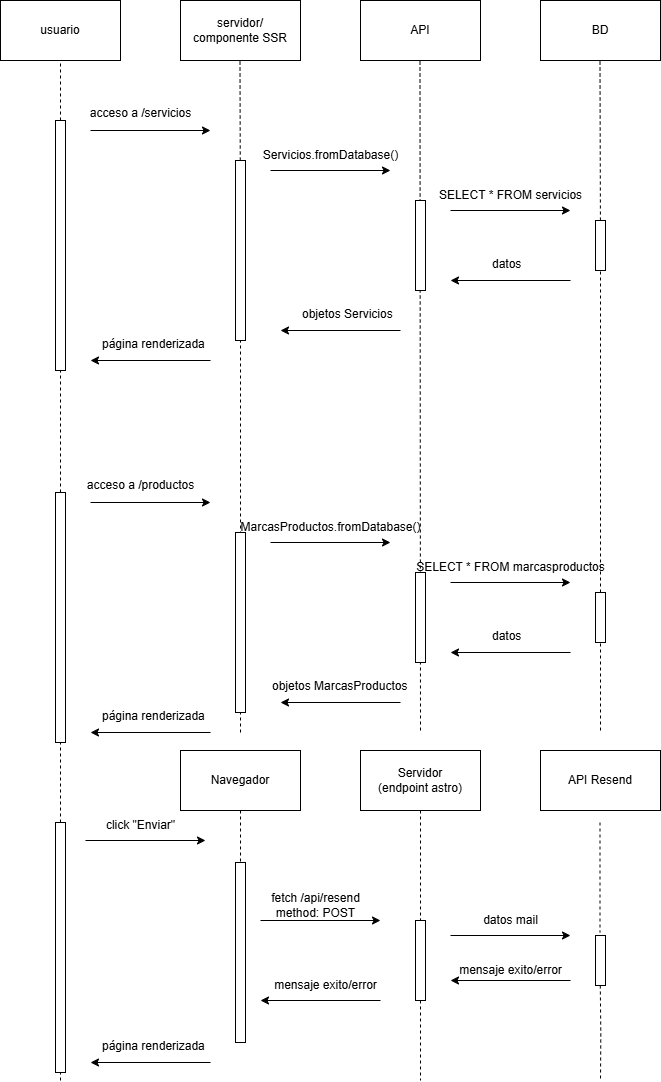

The diagram above was exported from draw.io. Its source (the exported page's mxGraphModel, read from the mxfile embedded in the PNG):
<mxGraphModel dx="1426" dy="743" grid="1" gridSize="10" guides="1" tooltips="1" connect="1" arrows="1" fold="1" page="1" pageScale="1" pageWidth="827" pageHeight="1169" math="0" shadow="0">
  <root>
    <mxCell id="0" />
    <mxCell id="1" parent="0" />
    <mxCell id="2xv7dTkVTDjV7y-Cd_DW-1" value="usuario" style="rounded=0;whiteSpace=wrap;html=1;" parent="1" vertex="1">
      <mxGeometry x="80" y="80" width="120" height="60" as="geometry" />
    </mxCell>
    <mxCell id="2xv7dTkVTDjV7y-Cd_DW-2" value="servidor/&lt;br&gt;componente SSR" style="rounded=0;whiteSpace=wrap;html=1;" parent="1" vertex="1">
      <mxGeometry x="260" y="80" width="120" height="60" as="geometry" />
    </mxCell>
    <mxCell id="2xv7dTkVTDjV7y-Cd_DW-3" value="API" style="rounded=0;whiteSpace=wrap;html=1;" parent="1" vertex="1">
      <mxGeometry x="440" y="80" width="120" height="60" as="geometry" />
    </mxCell>
    <mxCell id="2xv7dTkVTDjV7y-Cd_DW-4" value="BD" style="rounded=0;whiteSpace=wrap;html=1;" parent="1" vertex="1">
      <mxGeometry x="620" y="80" width="120" height="60" as="geometry" />
    </mxCell>
    <mxCell id="2xv7dTkVTDjV7y-Cd_DW-5" value="" style="endArrow=none;dashed=1;html=1;rounded=0;entryX=0.5;entryY=1;entryDx=0;entryDy=0;" parent="1" source="2xv7dTkVTDjV7y-Cd_DW-23" target="2xv7dTkVTDjV7y-Cd_DW-1" edge="1">
      <mxGeometry width="50" height="50" relative="1" as="geometry">
        <mxPoint x="140" y="510" as="sourcePoint" />
        <mxPoint x="440" y="250" as="targetPoint" />
        <Array as="points" />
      </mxGeometry>
    </mxCell>
    <mxCell id="2xv7dTkVTDjV7y-Cd_DW-6" value="" style="endArrow=none;dashed=1;html=1;rounded=0;entryX=0.5;entryY=1;entryDx=0;entryDy=0;" parent="1" source="2xv7dTkVTDjV7y-Cd_DW-25" edge="1">
      <mxGeometry width="50" height="50" relative="1" as="geometry">
        <mxPoint x="319.5" y="510" as="sourcePoint" />
        <mxPoint x="319.5" y="140" as="targetPoint" />
        <Array as="points" />
      </mxGeometry>
    </mxCell>
    <mxCell id="2xv7dTkVTDjV7y-Cd_DW-7" value="" style="endArrow=none;dashed=1;html=1;rounded=0;entryX=0.5;entryY=1;entryDx=0;entryDy=0;" parent="1" edge="1">
      <mxGeometry width="50" height="50" relative="1" as="geometry">
        <mxPoint x="500" y="810" as="sourcePoint" />
        <mxPoint x="499.5" y="140" as="targetPoint" />
        <Array as="points" />
      </mxGeometry>
    </mxCell>
    <mxCell id="2xv7dTkVTDjV7y-Cd_DW-8" value="" style="endArrow=none;dashed=1;html=1;rounded=0;entryX=0.5;entryY=1;entryDx=0;entryDy=0;" parent="1" source="2xv7dTkVTDjV7y-Cd_DW-28" edge="1">
      <mxGeometry width="50" height="50" relative="1" as="geometry">
        <mxPoint x="679.5" y="510" as="sourcePoint" />
        <mxPoint x="679.5" y="140" as="targetPoint" />
        <Array as="points" />
      </mxGeometry>
    </mxCell>
    <mxCell id="2xv7dTkVTDjV7y-Cd_DW-9" value="" style="endArrow=classic;html=1;rounded=0;" parent="1" edge="1">
      <mxGeometry width="50" height="50" relative="1" as="geometry">
        <mxPoint x="170" y="210" as="sourcePoint" />
        <mxPoint x="290" y="210" as="targetPoint" />
      </mxGeometry>
    </mxCell>
    <mxCell id="2xv7dTkVTDjV7y-Cd_DW-10" value="" style="endArrow=classic;html=1;rounded=0;" parent="1" edge="1">
      <mxGeometry width="50" height="50" relative="1" as="geometry">
        <mxPoint x="350" y="250" as="sourcePoint" />
        <mxPoint x="470" y="250" as="targetPoint" />
      </mxGeometry>
    </mxCell>
    <mxCell id="2xv7dTkVTDjV7y-Cd_DW-11" value="" style="endArrow=classic;html=1;rounded=0;" parent="1" edge="1">
      <mxGeometry width="50" height="50" relative="1" as="geometry">
        <mxPoint x="530" y="290" as="sourcePoint" />
        <mxPoint x="650" y="290" as="targetPoint" />
      </mxGeometry>
    </mxCell>
    <mxCell id="2xv7dTkVTDjV7y-Cd_DW-12" value="acceso a /servicios" style="text;html=1;align=center;verticalAlign=middle;resizable=0;points=[];autosize=1;strokeColor=none;fillColor=none;" parent="1" vertex="1">
      <mxGeometry x="160" y="178" width="120" height="30" as="geometry" />
    </mxCell>
    <mxCell id="2xv7dTkVTDjV7y-Cd_DW-13" value="Servicios.fromDatabase()" style="text;html=1;align=center;verticalAlign=middle;resizable=0;points=[];autosize=1;strokeColor=none;fillColor=none;" parent="1" vertex="1">
      <mxGeometry x="330" y="220" width="160" height="30" as="geometry" />
    </mxCell>
    <mxCell id="2xv7dTkVTDjV7y-Cd_DW-14" value="SELECT * FROM servicios" style="text;html=1;align=center;verticalAlign=middle;resizable=0;points=[];autosize=1;strokeColor=none;fillColor=none;" parent="1" vertex="1">
      <mxGeometry x="505" y="260" width="170" height="30" as="geometry" />
    </mxCell>
    <mxCell id="2xv7dTkVTDjV7y-Cd_DW-16" value="" style="endArrow=classic;html=1;rounded=0;" parent="1" edge="1">
      <mxGeometry width="50" height="50" relative="1" as="geometry">
        <mxPoint x="650" y="360" as="sourcePoint" />
        <mxPoint x="530" y="360" as="targetPoint" />
      </mxGeometry>
    </mxCell>
    <mxCell id="2xv7dTkVTDjV7y-Cd_DW-17" value="" style="endArrow=classic;html=1;rounded=0;" parent="1" edge="1">
      <mxGeometry width="50" height="50" relative="1" as="geometry">
        <mxPoint x="480" y="410" as="sourcePoint" />
        <mxPoint x="360" y="410" as="targetPoint" />
      </mxGeometry>
    </mxCell>
    <mxCell id="2xv7dTkVTDjV7y-Cd_DW-18" value="" style="endArrow=classic;html=1;rounded=0;" parent="1" edge="1">
      <mxGeometry width="50" height="50" relative="1" as="geometry">
        <mxPoint x="290" y="440" as="sourcePoint" />
        <mxPoint x="170" y="440" as="targetPoint" />
      </mxGeometry>
    </mxCell>
    <mxCell id="2xv7dTkVTDjV7y-Cd_DW-20" value="datos" style="text;whiteSpace=wrap;" parent="1" vertex="1">
      <mxGeometry x="570" y="330" width="60" height="40" as="geometry" />
    </mxCell>
    <mxCell id="2xv7dTkVTDjV7y-Cd_DW-21" value="objetos Servicios" style="text;whiteSpace=wrap;" parent="1" vertex="1">
      <mxGeometry x="380" y="380" width="120" height="40" as="geometry" />
    </mxCell>
    <mxCell id="2xv7dTkVTDjV7y-Cd_DW-22" value="página renderizada" style="text;whiteSpace=wrap;" parent="1" vertex="1">
      <mxGeometry x="180" y="410" width="140" height="40" as="geometry" />
    </mxCell>
    <mxCell id="2xv7dTkVTDjV7y-Cd_DW-24" value="" style="endArrow=none;dashed=1;html=1;rounded=0;entryX=0.5;entryY=1;entryDx=0;entryDy=0;" parent="1" target="2xv7dTkVTDjV7y-Cd_DW-23" edge="1">
      <mxGeometry width="50" height="50" relative="1" as="geometry">
        <mxPoint x="140" y="1160" as="sourcePoint" />
        <mxPoint x="140" y="140" as="targetPoint" />
        <Array as="points" />
      </mxGeometry>
    </mxCell>
    <mxCell id="2xv7dTkVTDjV7y-Cd_DW-23" value="" style="rounded=0;whiteSpace=wrap;html=1;" parent="1" vertex="1">
      <mxGeometry x="135" y="200" width="10" height="250" as="geometry" />
    </mxCell>
    <mxCell id="2xv7dTkVTDjV7y-Cd_DW-26" value="" style="endArrow=none;dashed=1;html=1;rounded=0;entryX=0.5;entryY=1;entryDx=0;entryDy=0;exitX=1;exitY=0.75;exitDx=0;exitDy=0;" parent="1" source="2xv7dTkVTDjV7y-Cd_DW-43" target="2xv7dTkVTDjV7y-Cd_DW-25" edge="1">
      <mxGeometry width="50" height="50" relative="1" as="geometry">
        <mxPoint x="320" y="1160" as="sourcePoint" />
        <mxPoint x="319.5" y="140" as="targetPoint" />
        <Array as="points" />
      </mxGeometry>
    </mxCell>
    <mxCell id="2xv7dTkVTDjV7y-Cd_DW-25" value="" style="rounded=0;whiteSpace=wrap;html=1;" parent="1" vertex="1">
      <mxGeometry x="315" y="240" width="10" height="180" as="geometry" />
    </mxCell>
    <mxCell id="2xv7dTkVTDjV7y-Cd_DW-27" value="" style="rounded=0;whiteSpace=wrap;html=1;" parent="1" vertex="1">
      <mxGeometry x="495" y="280" width="10" height="90" as="geometry" />
    </mxCell>
    <mxCell id="2xv7dTkVTDjV7y-Cd_DW-29" value="" style="endArrow=none;dashed=1;html=1;rounded=0;entryX=0.5;entryY=1;entryDx=0;entryDy=0;" parent="1" target="2xv7dTkVTDjV7y-Cd_DW-28" edge="1">
      <mxGeometry width="50" height="50" relative="1" as="geometry">
        <mxPoint x="680" y="810" as="sourcePoint" />
        <mxPoint x="679.5" y="140" as="targetPoint" />
        <Array as="points" />
      </mxGeometry>
    </mxCell>
    <mxCell id="2xv7dTkVTDjV7y-Cd_DW-30" style="edgeStyle=orthogonalEdgeStyle;rounded=0;orthogonalLoop=1;jettySize=auto;html=1;exitX=0.5;exitY=0;exitDx=0;exitDy=0;" parent="1" source="2xv7dTkVTDjV7y-Cd_DW-28" edge="1">
      <mxGeometry relative="1" as="geometry">
        <mxPoint x="679.8780487804879" y="300.0243902439025" as="targetPoint" />
      </mxGeometry>
    </mxCell>
    <mxCell id="2xv7dTkVTDjV7y-Cd_DW-28" value="" style="rounded=0;whiteSpace=wrap;html=1;" parent="1" vertex="1">
      <mxGeometry x="675" y="300" width="10" height="50" as="geometry" />
    </mxCell>
    <mxCell id="2xv7dTkVTDjV7y-Cd_DW-31" value="acceso a /productos" style="text;html=1;align=center;verticalAlign=middle;resizable=0;points=[];autosize=1;strokeColor=none;fillColor=none;" parent="1" vertex="1">
      <mxGeometry x="155" y="550" width="130" height="30" as="geometry" />
    </mxCell>
    <mxCell id="2xv7dTkVTDjV7y-Cd_DW-32" value="" style="endArrow=classic;html=1;rounded=0;" parent="1" edge="1">
      <mxGeometry width="50" height="50" relative="1" as="geometry">
        <mxPoint x="170" y="582" as="sourcePoint" />
        <mxPoint x="290" y="582" as="targetPoint" />
      </mxGeometry>
    </mxCell>
    <mxCell id="2xv7dTkVTDjV7y-Cd_DW-33" value="MarcasProductos.fromDatabase()" style="text;html=1;align=center;verticalAlign=middle;resizable=0;points=[];autosize=1;strokeColor=none;fillColor=none;" parent="1" vertex="1">
      <mxGeometry x="310" y="592" width="200" height="30" as="geometry" />
    </mxCell>
    <mxCell id="2xv7dTkVTDjV7y-Cd_DW-34" value="" style="endArrow=classic;html=1;rounded=0;" parent="1" edge="1">
      <mxGeometry width="50" height="50" relative="1" as="geometry">
        <mxPoint x="350" y="622" as="sourcePoint" />
        <mxPoint x="470" y="622" as="targetPoint" />
      </mxGeometry>
    </mxCell>
    <mxCell id="2xv7dTkVTDjV7y-Cd_DW-35" value="SELECT * FROM marcasproductos" style="text;html=1;align=center;verticalAlign=middle;resizable=0;points=[];autosize=1;strokeColor=none;fillColor=none;" parent="1" vertex="1">
      <mxGeometry x="485" y="632" width="210" height="30" as="geometry" />
    </mxCell>
    <mxCell id="2xv7dTkVTDjV7y-Cd_DW-36" value="" style="endArrow=classic;html=1;rounded=0;" parent="1" edge="1">
      <mxGeometry width="50" height="50" relative="1" as="geometry">
        <mxPoint x="530" y="662" as="sourcePoint" />
        <mxPoint x="650" y="662" as="targetPoint" />
      </mxGeometry>
    </mxCell>
    <mxCell id="2xv7dTkVTDjV7y-Cd_DW-37" value="datos" style="text;whiteSpace=wrap;" parent="1" vertex="1">
      <mxGeometry x="570" y="702" width="60" height="40" as="geometry" />
    </mxCell>
    <mxCell id="2xv7dTkVTDjV7y-Cd_DW-38" value="" style="endArrow=classic;html=1;rounded=0;" parent="1" edge="1">
      <mxGeometry width="50" height="50" relative="1" as="geometry">
        <mxPoint x="650" y="732" as="sourcePoint" />
        <mxPoint x="530" y="732" as="targetPoint" />
      </mxGeometry>
    </mxCell>
    <mxCell id="2xv7dTkVTDjV7y-Cd_DW-39" value="" style="rounded=0;whiteSpace=wrap;html=1;" parent="1" vertex="1">
      <mxGeometry x="675" y="672" width="10" height="50" as="geometry" />
    </mxCell>
    <mxCell id="2xv7dTkVTDjV7y-Cd_DW-40" value="" style="rounded=0;whiteSpace=wrap;html=1;" parent="1" vertex="1">
      <mxGeometry x="495" y="652" width="10" height="90" as="geometry" />
    </mxCell>
    <mxCell id="2xv7dTkVTDjV7y-Cd_DW-41" value="" style="rounded=0;whiteSpace=wrap;html=1;" parent="1" vertex="1">
      <mxGeometry x="315" y="612" width="10" height="180" as="geometry" />
    </mxCell>
    <mxCell id="2xv7dTkVTDjV7y-Cd_DW-42" value="" style="rounded=0;whiteSpace=wrap;html=1;" parent="1" vertex="1">
      <mxGeometry x="135" y="572" width="10" height="250" as="geometry" />
    </mxCell>
    <mxCell id="2xv7dTkVTDjV7y-Cd_DW-43" value="página renderizada" style="text;whiteSpace=wrap;" parent="1" vertex="1">
      <mxGeometry x="180" y="782" width="140" height="40" as="geometry" />
    </mxCell>
    <mxCell id="2xv7dTkVTDjV7y-Cd_DW-44" value="objetos MarcasProductos" style="text;whiteSpace=wrap;" parent="1" vertex="1">
      <mxGeometry x="350" y="752" width="150" height="40" as="geometry" />
    </mxCell>
    <mxCell id="2xv7dTkVTDjV7y-Cd_DW-45" value="" style="endArrow=classic;html=1;rounded=0;" parent="1" edge="1">
      <mxGeometry width="50" height="50" relative="1" as="geometry">
        <mxPoint x="480" y="782" as="sourcePoint" />
        <mxPoint x="360" y="782" as="targetPoint" />
      </mxGeometry>
    </mxCell>
    <mxCell id="2xv7dTkVTDjV7y-Cd_DW-46" value="" style="endArrow=classic;html=1;rounded=0;" parent="1" edge="1">
      <mxGeometry width="50" height="50" relative="1" as="geometry">
        <mxPoint x="290" y="812" as="sourcePoint" />
        <mxPoint x="170" y="812" as="targetPoint" />
      </mxGeometry>
    </mxCell>
    <mxCell id="2xv7dTkVTDjV7y-Cd_DW-52" value="click &quot;Enviar&quot;" style="text;html=1;align=center;verticalAlign=middle;resizable=0;points=[];autosize=1;strokeColor=none;fillColor=none;" parent="1" vertex="1">
      <mxGeometry x="175" y="890" width="90" height="30" as="geometry" />
    </mxCell>
    <mxCell id="2xv7dTkVTDjV7y-Cd_DW-53" value="" style="endArrow=classic;html=1;rounded=0;" parent="1" edge="1">
      <mxGeometry width="50" height="50" relative="1" as="geometry">
        <mxPoint x="165" y="920" as="sourcePoint" />
        <mxPoint x="285" y="920" as="targetPoint" />
      </mxGeometry>
    </mxCell>
    <mxCell id="2xv7dTkVTDjV7y-Cd_DW-54" value="" style="rounded=0;whiteSpace=wrap;html=1;" parent="1" vertex="1">
      <mxGeometry x="135" y="902" width="10" height="250" as="geometry" />
    </mxCell>
    <mxCell id="2xv7dTkVTDjV7y-Cd_DW-55" value="" style="rounded=0;whiteSpace=wrap;html=1;" parent="1" vertex="1">
      <mxGeometry x="315" y="942" width="10" height="180" as="geometry" />
    </mxCell>
    <mxCell id="2xv7dTkVTDjV7y-Cd_DW-56" value="página renderizada" style="text;whiteSpace=wrap;" parent="1" vertex="1">
      <mxGeometry x="180" y="1112" width="140" height="40" as="geometry" />
    </mxCell>
    <mxCell id="2xv7dTkVTDjV7y-Cd_DW-57" value="" style="endArrow=classic;html=1;rounded=0;" parent="1" edge="1">
      <mxGeometry width="50" height="50" relative="1" as="geometry">
        <mxPoint x="290" y="1142" as="sourcePoint" />
        <mxPoint x="170" y="1142" as="targetPoint" />
      </mxGeometry>
    </mxCell>
    <mxCell id="itdy6MDe4wYgeBqSpjjY-2" style="edgeStyle=orthogonalEdgeStyle;rounded=0;orthogonalLoop=1;jettySize=auto;html=1;dashed=1;endArrow=none;startFill=0;" parent="1" source="itdy6MDe4wYgeBqSpjjY-3" edge="1">
      <mxGeometry relative="1" as="geometry">
        <mxPoint x="500" y="1160" as="targetPoint" />
      </mxGeometry>
    </mxCell>
    <mxCell id="itdy6MDe4wYgeBqSpjjY-1" value="Servidor&lt;div&gt;(endpoint astro)&lt;/div&gt;" style="rounded=0;whiteSpace=wrap;html=1;" parent="1" vertex="1">
      <mxGeometry x="440" y="830" width="120" height="60" as="geometry" />
    </mxCell>
    <mxCell id="itdy6MDe4wYgeBqSpjjY-4" value="" style="edgeStyle=orthogonalEdgeStyle;rounded=0;orthogonalLoop=1;jettySize=auto;html=1;dashed=1;endArrow=none;startFill=0;" parent="1" source="itdy6MDe4wYgeBqSpjjY-1" target="itdy6MDe4wYgeBqSpjjY-3" edge="1">
      <mxGeometry relative="1" as="geometry">
        <mxPoint x="500" y="1150" as="targetPoint" />
        <mxPoint x="500" y="890" as="sourcePoint" />
      </mxGeometry>
    </mxCell>
    <mxCell id="itdy6MDe4wYgeBqSpjjY-3" value="" style="rounded=0;whiteSpace=wrap;html=1;" parent="1" vertex="1">
      <mxGeometry x="495" y="1000" width="10" height="80" as="geometry" />
    </mxCell>
    <mxCell id="itdy6MDe4wYgeBqSpjjY-5" value="" style="endArrow=classic;html=1;rounded=0;" parent="1" edge="1">
      <mxGeometry width="50" height="50" relative="1" as="geometry">
        <mxPoint x="340" y="1000" as="sourcePoint" />
        <mxPoint x="460" y="1000" as="targetPoint" />
      </mxGeometry>
    </mxCell>
    <mxCell id="itdy6MDe4wYgeBqSpjjY-6" value="" style="endArrow=classic;html=1;rounded=0;" parent="1" edge="1">
      <mxGeometry width="50" height="50" relative="1" as="geometry">
        <mxPoint x="460" y="1080" as="sourcePoint" />
        <mxPoint x="340" y="1080" as="targetPoint" />
      </mxGeometry>
    </mxCell>
    <mxCell id="G--CpxQibVV3Ts_d1Uzs-2" value="" style="edgeStyle=orthogonalEdgeStyle;rounded=0;orthogonalLoop=1;jettySize=auto;html=1;dashed=1;endArrow=none;startFill=0;" parent="1" edge="1">
      <mxGeometry relative="1" as="geometry">
        <mxPoint x="679.5" y="1012" as="targetPoint" />
        <mxPoint x="679.5" y="902" as="sourcePoint" />
      </mxGeometry>
    </mxCell>
    <mxCell id="G--CpxQibVV3Ts_d1Uzs-3" value="API Resend" style="rounded=0;whiteSpace=wrap;html=1;" parent="1" vertex="1">
      <mxGeometry x="620" y="830" width="120" height="60" as="geometry" />
    </mxCell>
    <mxCell id="G--CpxQibVV3Ts_d1Uzs-4" value="" style="rounded=0;whiteSpace=wrap;html=1;" parent="1" vertex="1">
      <mxGeometry x="675" y="1015" width="10" height="50" as="geometry" />
    </mxCell>
    <mxCell id="G--CpxQibVV3Ts_d1Uzs-5" value="" style="edgeStyle=orthogonalEdgeStyle;rounded=0;orthogonalLoop=1;jettySize=auto;html=1;dashed=1;endArrow=none;startFill=0;" parent="1" edge="1">
      <mxGeometry relative="1" as="geometry">
        <mxPoint x="680" y="1160" as="targetPoint" />
        <mxPoint x="679.8" y="1065" as="sourcePoint" />
      </mxGeometry>
    </mxCell>
    <mxCell id="G--CpxQibVV3Ts_d1Uzs-6" value="" style="endArrow=classic;html=1;rounded=0;" parent="1" edge="1">
      <mxGeometry width="50" height="50" relative="1" as="geometry">
        <mxPoint x="530" y="1015.0000000000001" as="sourcePoint" />
        <mxPoint x="650" y="1015.0000000000001" as="targetPoint" />
      </mxGeometry>
    </mxCell>
    <mxCell id="G--CpxQibVV3Ts_d1Uzs-7" value="" style="endArrow=classic;html=1;rounded=0;" parent="1" edge="1">
      <mxGeometry width="50" height="50" relative="1" as="geometry">
        <mxPoint x="650" y="1060" as="sourcePoint" />
        <mxPoint x="530" y="1060" as="targetPoint" />
      </mxGeometry>
    </mxCell>
    <mxCell id="G--CpxQibVV3Ts_d1Uzs-8" value="" style="edgeStyle=orthogonalEdgeStyle;rounded=0;orthogonalLoop=1;jettySize=auto;html=1;dashed=1;endArrow=none;startFill=0;" parent="1" edge="1">
      <mxGeometry relative="1" as="geometry">
        <mxPoint x="320" y="942" as="targetPoint" />
        <mxPoint x="320" y="890" as="sourcePoint" />
      </mxGeometry>
    </mxCell>
    <mxCell id="G--CpxQibVV3Ts_d1Uzs-9" value="Navegador" style="rounded=0;whiteSpace=wrap;html=1;" parent="1" vertex="1">
      <mxGeometry x="260" y="830" width="120" height="60" as="geometry" />
    </mxCell>
    <mxCell id="G--CpxQibVV3Ts_d1Uzs-10" value="fetch&amp;nbsp;/api/resend&lt;div&gt;method: POST&lt;/div&gt;" style="text;html=1;align=center;verticalAlign=middle;resizable=0;points=[];autosize=1;strokeColor=none;fillColor=none;" parent="1" vertex="1">
      <mxGeometry x="340" y="965" width="110" height="40" as="geometry" />
    </mxCell>
    <mxCell id="G--CpxQibVV3Ts_d1Uzs-11" value="datos mail" style="text;html=1;align=center;verticalAlign=middle;resizable=0;points=[];autosize=1;strokeColor=none;fillColor=none;" parent="1" vertex="1">
      <mxGeometry x="550" y="985" width="80" height="30" as="geometry" />
    </mxCell>
    <mxCell id="G--CpxQibVV3Ts_d1Uzs-12" value="mensaje exito/error" style="text;html=1;align=center;verticalAlign=middle;resizable=0;points=[];autosize=1;strokeColor=none;fillColor=none;" parent="1" vertex="1">
      <mxGeometry x="525" y="1035" width="130" height="30" as="geometry" />
    </mxCell>
    <mxCell id="G--CpxQibVV3Ts_d1Uzs-13" value="mensaje exito/error" style="text;html=1;align=center;verticalAlign=middle;resizable=0;points=[];autosize=1;strokeColor=none;fillColor=none;" parent="1" vertex="1">
      <mxGeometry x="340" y="1050" width="130" height="30" as="geometry" />
    </mxCell>
  </root>
</mxGraphModel>